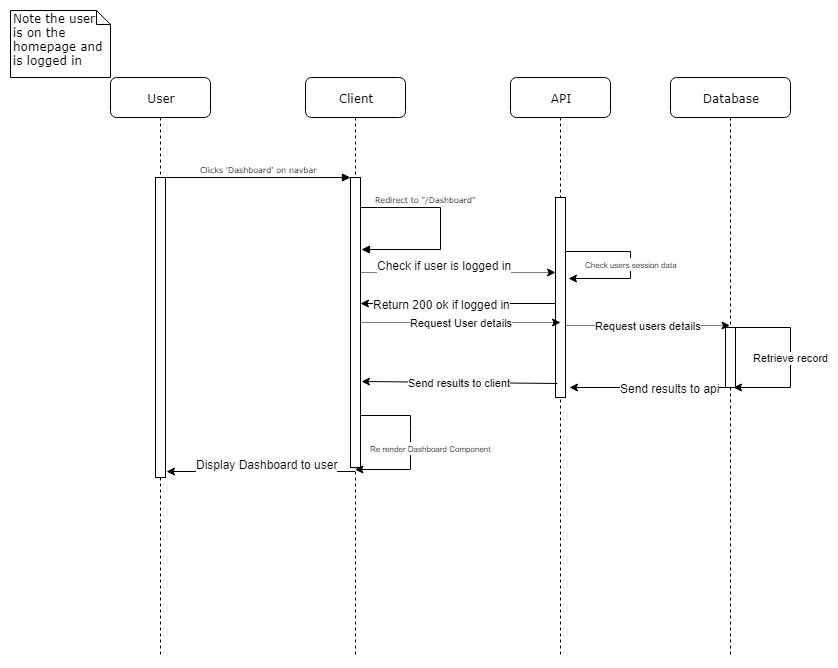

The diagram above was exported from draw.io. Its source (the exported page's mxGraphModel, read from the mxfile embedded in the PNG):
<mxGraphModel dx="754" dy="386" grid="1" gridSize="10" guides="1" tooltips="1" connect="1" arrows="1" fold="1" page="1" pageScale="1" pageWidth="1100" pageHeight="850" background="#ffffff" math="0" shadow="0">
  <root>
    <mxCell id="0" />
    <mxCell id="1" parent="0" />
    <mxCell id="7baba1c4bc27f4b0-2" value="Client" style="shape=umlLifeline;perimeter=lifelinePerimeter;whiteSpace=wrap;html=1;container=1;collapsible=0;recursiveResize=0;outlineConnect=0;rounded=1;shadow=0;comic=0;labelBackgroundColor=none;strokeColor=#000000;strokeWidth=1;fillColor=#FFFFFF;fontFamily=Verdana;fontSize=12;fontColor=#000000;align=center;" parent="1" vertex="1">
      <mxGeometry x="295" y="80" width="100" height="580" as="geometry" />
    </mxCell>
    <mxCell id="7baba1c4bc27f4b0-10" value="" style="html=1;points=[];perimeter=orthogonalPerimeter;rounded=0;shadow=0;comic=0;labelBackgroundColor=none;strokeColor=#000000;strokeWidth=1;fillColor=#FFFFFF;fontFamily=Verdana;fontSize=12;fontColor=#000000;align=center;" parent="7baba1c4bc27f4b0-2" vertex="1">
      <mxGeometry x="45" y="100" width="10" height="290" as="geometry" />
    </mxCell>
    <mxCell id="7baba1c4bc27f4b0-14" value="&lt;font style=&quot;font-size: 8px&quot;&gt;Redirect to &quot;/Dashboard&quot;&lt;/font&gt;" style="html=1;verticalAlign=bottom;endArrow=block;labelBackgroundColor=none;fontFamily=Verdana;fontSize=12;edgeStyle=elbowEdgeStyle;elbow=vertical;entryX=1.067;entryY=0.248;entryDx=0;entryDy=0;entryPerimeter=0;rounded=0;" parent="7baba1c4bc27f4b0-2" source="7baba1c4bc27f4b0-10" target="7baba1c4bc27f4b0-10" edge="1">
      <mxGeometry x="-0.3548" relative="1" as="geometry">
        <mxPoint x="75" y="120" as="sourcePoint" />
        <mxPoint x="105" y="160" as="targetPoint" />
        <Array as="points">
          <mxPoint x="135" y="130" />
          <mxPoint x="115" y="100" />
        </Array>
        <mxPoint as="offset" />
      </mxGeometry>
    </mxCell>
    <mxCell id="Oz2CngYCOpPrDz1K2gr--17" value="&lt;font style=&quot;font-size: 8px&quot;&gt;Re render Dashboard Component&lt;/font&gt;" style="endArrow=classic;html=1;exitX=1;exitY=0.822;exitDx=0;exitDy=0;exitPerimeter=0;rounded=0;" edge="1" parent="7baba1c4bc27f4b0-2" source="7baba1c4bc27f4b0-10" target="7baba1c4bc27f4b0-2">
      <mxGeometry x="0.0282" y="20" width="50" height="50" relative="1" as="geometry">
        <mxPoint x="95" y="390" as="sourcePoint" />
        <mxPoint x="145" y="340" as="targetPoint" />
        <Array as="points">
          <mxPoint x="105" y="338" />
          <mxPoint x="105" y="338" />
          <mxPoint x="105" y="350" />
          <mxPoint x="105" y="392" />
        </Array>
        <mxPoint as="offset" />
      </mxGeometry>
    </mxCell>
    <mxCell id="7baba1c4bc27f4b0-3" value="API" style="shape=umlLifeline;perimeter=lifelinePerimeter;whiteSpace=wrap;html=1;container=1;collapsible=0;recursiveResize=0;outlineConnect=0;rounded=1;shadow=0;comic=0;labelBackgroundColor=none;strokeColor=#000000;strokeWidth=1;fillColor=#FFFFFF;fontFamily=Verdana;fontSize=12;fontColor=#000000;align=center;" parent="1" vertex="1">
      <mxGeometry x="500" y="80" width="100" height="580" as="geometry" />
    </mxCell>
    <mxCell id="7baba1c4bc27f4b0-13" value="" style="html=1;points=[];perimeter=orthogonalPerimeter;rounded=0;shadow=0;comic=0;labelBackgroundColor=none;strokeColor=#000000;strokeWidth=1;fillColor=#FFFFFF;fontFamily=Verdana;fontSize=12;fontColor=#000000;align=center;" parent="7baba1c4bc27f4b0-3" vertex="1">
      <mxGeometry x="45" y="120" width="10" height="200" as="geometry" />
    </mxCell>
    <mxCell id="Oz2CngYCOpPrDz1K2gr--7" value="&lt;font style=&quot;font-size: 8px&quot;&gt;Check users session data&lt;/font&gt;" style="endArrow=classic;html=1;exitX=1.033;exitY=0.268;exitDx=0;exitDy=0;exitPerimeter=0;entryX=1.3;entryY=0.405;entryDx=0;entryDy=0;entryPerimeter=0;rounded=0;" edge="1" parent="7baba1c4bc27f4b0-3" source="7baba1c4bc27f4b0-13" target="7baba1c4bc27f4b0-13">
      <mxGeometry width="50" height="50" relative="1" as="geometry">
        <mxPoint x="70" y="220" as="sourcePoint" />
        <mxPoint x="120" y="170" as="targetPoint" />
        <Array as="points">
          <mxPoint x="120" y="174" />
          <mxPoint x="120" y="201" />
        </Array>
      </mxGeometry>
    </mxCell>
    <mxCell id="7baba1c4bc27f4b0-4" value="Database" style="shape=umlLifeline;perimeter=lifelinePerimeter;whiteSpace=wrap;html=1;container=1;collapsible=0;recursiveResize=0;outlineConnect=0;rounded=1;shadow=0;comic=0;labelBackgroundColor=none;strokeColor=#000000;strokeWidth=1;fillColor=#FFFFFF;fontFamily=Verdana;fontSize=12;fontColor=#000000;align=center;" parent="1" vertex="1">
      <mxGeometry x="660" y="80" width="120" height="580" as="geometry" />
    </mxCell>
    <mxCell id="Oz2CngYCOpPrDz1K2gr--12" value="" style="rounded=0;whiteSpace=wrap;html=1;" vertex="1" parent="7baba1c4bc27f4b0-4">
      <mxGeometry x="55" y="250" width="10" height="60" as="geometry" />
    </mxCell>
    <mxCell id="Oz2CngYCOpPrDz1K2gr--13" value="Retrieve record" style="endArrow=classic;html=1;exitX=0.75;exitY=0;exitDx=0;exitDy=0;entryX=0.75;entryY=1;entryDx=0;entryDy=0;rounded=0;" edge="1" parent="7baba1c4bc27f4b0-4" source="Oz2CngYCOpPrDz1K2gr--12" target="Oz2CngYCOpPrDz1K2gr--12">
      <mxGeometry width="50" height="50" relative="1" as="geometry">
        <mxPoint x="150" y="270" as="sourcePoint" />
        <mxPoint x="200" y="220" as="targetPoint" />
        <Array as="points">
          <mxPoint x="120" y="250" />
          <mxPoint x="120" y="310" />
        </Array>
      </mxGeometry>
    </mxCell>
    <mxCell id="7baba1c4bc27f4b0-8" value="User" style="shape=umlLifeline;perimeter=lifelinePerimeter;whiteSpace=wrap;html=1;container=1;collapsible=0;recursiveResize=0;outlineConnect=0;rounded=1;shadow=0;comic=0;labelBackgroundColor=none;strokeColor=#000000;strokeWidth=1;fillColor=#FFFFFF;fontFamily=Verdana;fontSize=12;fontColor=#000000;align=center;" parent="1" vertex="1">
      <mxGeometry x="100" y="80" width="100" height="580" as="geometry" />
    </mxCell>
    <mxCell id="7baba1c4bc27f4b0-9" value="" style="html=1;points=[];perimeter=orthogonalPerimeter;rounded=0;shadow=0;comic=0;labelBackgroundColor=none;strokeColor=#000000;strokeWidth=1;fillColor=#FFFFFF;fontFamily=Verdana;fontSize=12;fontColor=#000000;align=center;" parent="7baba1c4bc27f4b0-8" vertex="1">
      <mxGeometry x="45" y="100" width="10" height="300" as="geometry" />
    </mxCell>
    <mxCell id="7baba1c4bc27f4b0-11" value="&lt;font style=&quot;font-size: 8px&quot;&gt;Clicks 'Dashboard' on navbar&lt;/font&gt;" style="html=1;verticalAlign=bottom;endArrow=block;entryX=0;entryY=0;labelBackgroundColor=none;fontFamily=Verdana;fontSize=12;edgeStyle=elbowEdgeStyle;elbow=vertical;" parent="1" source="7baba1c4bc27f4b0-9" target="7baba1c4bc27f4b0-10" edge="1">
      <mxGeometry relative="1" as="geometry">
        <mxPoint x="220" y="190" as="sourcePoint" />
      </mxGeometry>
    </mxCell>
    <mxCell id="7baba1c4bc27f4b0-40" value="Note the user&amp;nbsp;&lt;br&gt;is on the homepage and is logged in&lt;br&gt;" style="shape=note;whiteSpace=wrap;html=1;size=14;verticalAlign=top;align=left;spacingTop=-6;rounded=0;shadow=0;comic=0;labelBackgroundColor=none;strokeColor=#000000;strokeWidth=1;fillColor=#FFFFFF;fontFamily=Verdana;fontSize=12;fontColor=#000000;" parent="1" vertex="1">
      <mxGeometry y="13" width="100" height="67" as="geometry" />
    </mxCell>
    <mxCell id="Oz2CngYCOpPrDz1K2gr--1" value="" style="endArrow=classic;html=1;entryX=1.1;entryY=0.152;entryDx=0;entryDy=0;entryPerimeter=0;" edge="1" parent="1">
      <mxGeometry width="50" height="50" relative="1" as="geometry">
        <mxPoint x="344.5" y="474" as="sourcePoint" />
        <mxPoint x="156" y="474" as="targetPoint" />
        <Array as="points">
          <mxPoint x="300" y="474" />
        </Array>
      </mxGeometry>
    </mxCell>
    <mxCell id="Oz2CngYCOpPrDz1K2gr--4" value="Display Dashboard to user" style="text;html=1;resizable=0;points=[];align=center;verticalAlign=bottom;labelBackgroundColor=#ffffff;" vertex="1" connectable="0" parent="Oz2CngYCOpPrDz1K2gr--1">
      <mxGeometry x="-0.0536" y="1" relative="1" as="geometry">
        <mxPoint as="offset" />
      </mxGeometry>
    </mxCell>
    <mxCell id="Oz2CngYCOpPrDz1K2gr--5" value="" style="endArrow=classic;html=1;exitX=1.067;exitY=0.326;exitDx=0;exitDy=0;exitPerimeter=0;rounded=0;dashed=1;dashPattern=1 1;" edge="1" parent="1" source="7baba1c4bc27f4b0-10" target="7baba1c4bc27f4b0-13">
      <mxGeometry width="50" height="50" relative="1" as="geometry">
        <mxPoint x="350" y="290" as="sourcePoint" />
        <mxPoint x="400" y="240" as="targetPoint" />
      </mxGeometry>
    </mxCell>
    <mxCell id="Oz2CngYCOpPrDz1K2gr--6" value="Check if user is logged in" style="text;html=1;resizable=0;points=[];align=center;verticalAlign=bottom;labelBackgroundColor=#ffffff;" vertex="1" connectable="0" parent="Oz2CngYCOpPrDz1K2gr--5">
      <mxGeometry x="-0.1581" y="-1" relative="1" as="geometry">
        <mxPoint as="offset" />
      </mxGeometry>
    </mxCell>
    <mxCell id="Oz2CngYCOpPrDz1K2gr--8" value="" style="endArrow=classic;html=1;entryX=1;entryY=0.433;entryDx=0;entryDy=0;entryPerimeter=0;" edge="1" parent="1" source="7baba1c4bc27f4b0-13" target="7baba1c4bc27f4b0-10">
      <mxGeometry width="50" height="50" relative="1" as="geometry">
        <mxPoint x="450" y="330" as="sourcePoint" />
        <mxPoint x="500" y="280" as="targetPoint" />
      </mxGeometry>
    </mxCell>
    <mxCell id="Oz2CngYCOpPrDz1K2gr--9" value="Return 200 ok if logged in" style="text;html=1;resizable=0;points=[];align=center;verticalAlign=middle;labelBackgroundColor=#ffffff;" vertex="1" connectable="0" parent="Oz2CngYCOpPrDz1K2gr--8">
      <mxGeometry x="0.1726" relative="1" as="geometry">
        <mxPoint as="offset" />
      </mxGeometry>
    </mxCell>
    <mxCell id="Oz2CngYCOpPrDz1K2gr--10" value="Request User details" style="endArrow=classic;html=1;dashed=1;dashPattern=1 1;exitX=1.1;exitY=0.5;exitDx=0;exitDy=0;exitPerimeter=0;" edge="1" parent="1" source="7baba1c4bc27f4b0-10">
      <mxGeometry width="50" height="50" relative="1" as="geometry">
        <mxPoint x="354" y="309" as="sourcePoint" />
        <mxPoint x="550" y="325" as="targetPoint" />
      </mxGeometry>
    </mxCell>
    <mxCell id="Oz2CngYCOpPrDz1K2gr--11" value="Request users details" style="endArrow=classic;html=1;dashed=1;dashPattern=1 1;exitX=1.1;exitY=0.642;exitDx=0;exitDy=0;exitPerimeter=0;" edge="1" parent="1" source="7baba1c4bc27f4b0-13" target="7baba1c4bc27f4b0-4">
      <mxGeometry width="50" height="50" relative="1" as="geometry">
        <mxPoint x="600" y="360" as="sourcePoint" />
        <mxPoint x="650" y="310" as="targetPoint" />
      </mxGeometry>
    </mxCell>
    <mxCell id="Oz2CngYCOpPrDz1K2gr--14" value="" style="endArrow=classic;html=1;entryX=1.367;entryY=0.948;entryDx=0;entryDy=0;entryPerimeter=0;exitX=0.75;exitY=1;exitDx=0;exitDy=0;" edge="1" parent="1" source="Oz2CngYCOpPrDz1K2gr--12" target="7baba1c4bc27f4b0-13">
      <mxGeometry width="50" height="50" relative="1" as="geometry">
        <mxPoint x="610" y="460" as="sourcePoint" />
        <mxPoint x="660" y="410" as="targetPoint" />
      </mxGeometry>
    </mxCell>
    <mxCell id="Oz2CngYCOpPrDz1K2gr--15" value="Send results to api" style="text;html=1;resizable=0;points=[];align=left;verticalAlign=middle;labelBackgroundColor=#ffffff;" vertex="1" connectable="0" parent="Oz2CngYCOpPrDz1K2gr--14">
      <mxGeometry x="0.2602" y="-2" relative="1" as="geometry">
        <mxPoint x="-12.5" y="2" as="offset" />
      </mxGeometry>
    </mxCell>
    <mxCell id="Oz2CngYCOpPrDz1K2gr--16" value="Send results to client" style="endArrow=classic;html=1;entryX=1.067;entryY=0.705;entryDx=0;entryDy=0;entryPerimeter=0;exitX=0.167;exitY=0.928;exitDx=0;exitDy=0;exitPerimeter=0;" edge="1" parent="1" source="7baba1c4bc27f4b0-13" target="7baba1c4bc27f4b0-10">
      <mxGeometry width="50" height="50" relative="1" as="geometry">
        <mxPoint x="460" y="400" as="sourcePoint" />
        <mxPoint x="510" y="350" as="targetPoint" />
      </mxGeometry>
    </mxCell>
  </root>
</mxGraphModel>